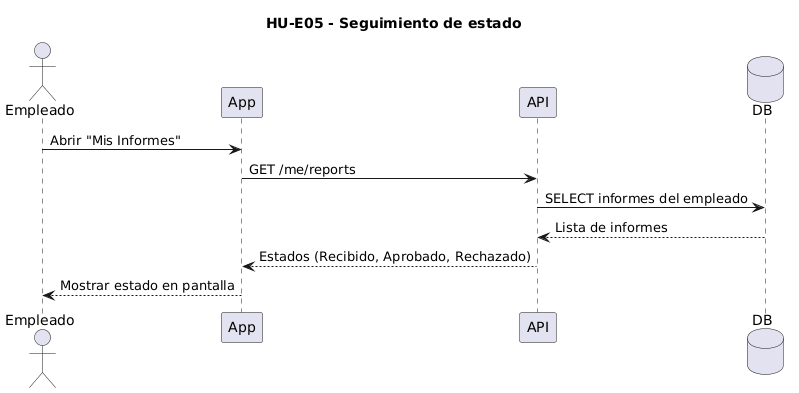

The diagram above was rendered by PlantUML. Its source (embedded in the PNG):
@startuml
title HU-E05 - Seguimiento de estado

actor Empleado
participant App
participant API
database DB

Empleado -> App: Abrir "Mis Informes"
App -> API: GET /me/reports
API -> DB: SELECT informes del empleado
DB --> API: Lista de informes
API --> App: Estados (Recibido, Aprobado, Rechazado)
App --> Empleado: Mostrar estado en pantalla
@enduml